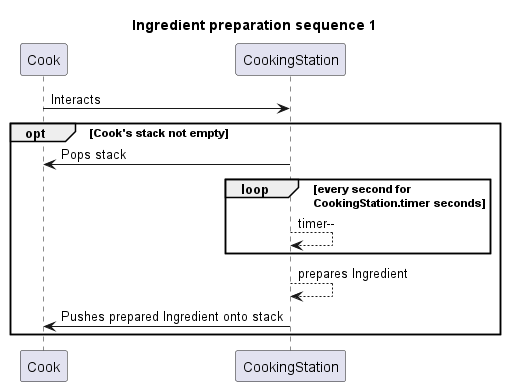

The diagram above was rendered by PlantUML. Its source (embedded in the PNG):
@startuml
title Ingredient preparation sequence 1
Cook -> CookingStation : Interacts
opt Cook's stack not empty
    CookingStation -> Cook : Pops stack
    loop every second for \nCookingStation.timer seconds
    CookingStation --> CookingStation : timer--
    end
    CookingStation --> CookingStation : prepares Ingredient
    CookingStation -> Cook : Pushes prepared Ingredient onto stack
end
@enduml